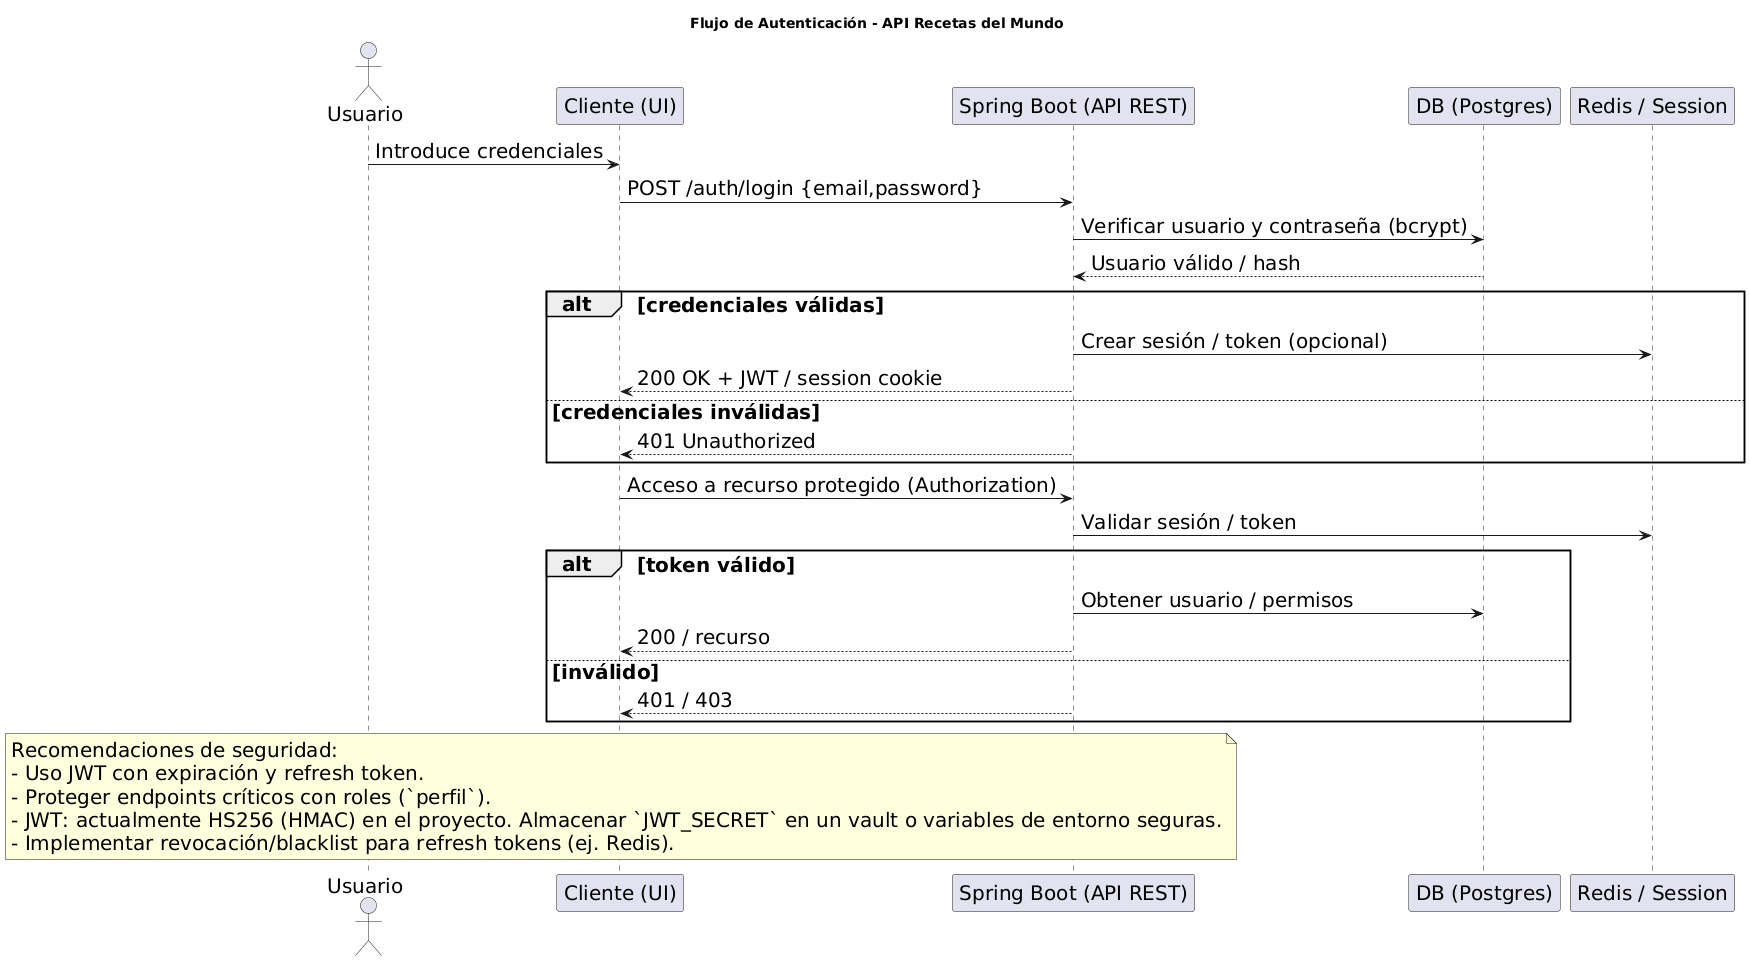

The diagram above was rendered by PlantUML. Its source (embedded in the PNG):
@startuml
title Flujo de Autenticación - API Recetas del Mundo
skinparam defaultFontSize 20
actor Usuario
participant "Cliente (UI)" as Client
participant "Spring Boot (API REST)" as API
participant "DB (Postgres)" as DB
participant "Redis / Session" as Redis

Usuario -> Client : Introduce credenciales
Client -> API : POST /auth/login {email,password}
API -> DB : Verificar usuario y contraseña (bcrypt)
DB --> API : Usuario válido / hash
alt credenciales válidas
  API -> Redis : Crear sesión / token (opcional)
  API --> Client : 200 OK + JWT / session cookie
else credenciales inválidas
  API --> Client : 401 Unauthorized
end

Client -> API : Acceso a recurso protegido (Authorization)
API -> Redis : Validar sesión / token
alt token válido
  API -> DB : Obtener usuario / permisos
  API --> Client : 200 / recurso
else inválido
  API --> Client : 401 / 403
end

note over Client
  Recomendaciones de seguridad:
  - Uso JWT con expiración y refresh token.
  - Proteger endpoints críticos con roles (`perfil`).
  - JWT: actualmente HS256 (HMAC) en el proyecto. Almacenar `JWT_SECRET` en un vault o variables de entorno seguras.
  - Implementar revocación/blacklist para refresh tokens (ej. Redis).
end note

@enduml